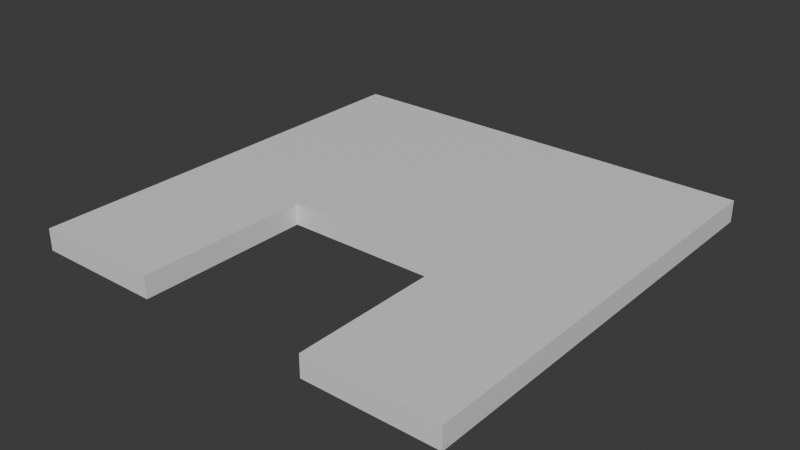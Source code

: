 # Source: PrimerNivelBasic.blend  (saved by Blender 5.1.30; exported with 4.5.12 LTS)
import bpy
from mathutils import Matrix  # noqa: F401  (used for matrix-valued properties, if any)

bpy.ops.wm.read_factory_settings(use_empty=True)
scene = bpy.context.scene
scene.name = 'Scene'

# ---- collections
col_collection = bpy.data.collections.new('Collection'); scene.collection.children.link(col_collection)

# ---- materials (node trees are filled in below, after node groups)
mat_papel = bpy.data.materials.new('Papel')

# ---- material node trees
mat_papel.use_nodes = True; mat_papel.node_tree.nodes.clear()
_N = mat_papel.node_tree.nodes; _L = mat_papel.node_tree.links
n0 = _N.new('ShaderNodeBsdfPrincipled'); n0.name = 'Principled BSDF'; n0.location = (-200, 100)
n1 = _N.new('ShaderNodeOutputMaterial'); n1.name = 'Material Output'; n1.location = (200, 100)
_L.new(n0.outputs[0], n1.inputs[0])
n1.is_active_output = True

# ---- world
world_world = bpy.data.worlds.new('World'); scene.world = world_world
world_world.use_nodes = True; world_world.node_tree.nodes.clear()
_N = world_world.node_tree.nodes; _L = world_world.node_tree.links
n0 = _N.new('ShaderNodeOutputWorld'); n0.name = 'World Output'; n0.location = (200, 100)
n1 = _N.new('ShaderNodeBackground'); n1.name = 'Background'; n1.location = (-200, 100)
n1.inputs[0].default_value = (0.05088, 0.05088, 0.05088, 1.0)
_L.new(n1.outputs[0], n0.inputs[0])
n0.is_active_output = True
world_world.color = (0.05088, 0.05088, 0.05088)
world_world.sun_shadow_jitter_overblur = 0.0

# ---- meshes
me_cube_001 = bpy.data.meshes.new('Cube.001')
me_cube_001.from_pydata([(-1.0, -1.0, -1.0), (-1.0, -1.0, 1.0), (-1.0, 1.0, -1.0), (-1.0, 1.0, 1.0), (1.0, -1.0, -1.0), (1.0, -1.0, 1.0), (1.0, 1.0, -1.0), (1.0, 1.0, 1.0), (-1.0, 0.8, -1.0), (-1.0, 0.6, -1.0), (-1.0, 0.4, -1.0), (-1.0, 0.2, -1.0), (-1.0, 0.0, -1.0), (-1.0, -0.2, -1.0), (-1.0, -0.4, -1.0), (-1.0, -0.6, -1.0), (-1.0, -0.8, -1.0), (-1.0, -0.8, 1.0), (-1.0, -0.6, 1.0), (-1.0, -0.4, 1.0), (-1.0, -0.2, 1.0), (-1.0, 0.0, 1.0), (-1.0, 0.2, 1.0), (-1.0, 0.4, 1.0), (-1.0, 0.6, 1.0), (-1.0, 0.8, 1.0), (0.8, 1.0, -1.0), (0.6, 1.0, -1.0), (0.4, 1.0, -1.0), (0.2, 1.0, -1.0), (0.0, 1.0, -1.0), (-0.2, 1.0, -1.0), (-0.4, 1.0, -1.0), (-0.6, 1.0, -1.0), (-0.8, 1.0, -1.0), (-0.8, 1.0, 1.0), (-0.6, 1.0, 1.0), (-0.4, 1.0, 1.0), (-0.2, 1.0, 1.0), (0.0, 1.0, 1.0), (0.2, 1.0, 1.0), (0.4, 1.0, 1.0), (0.6, 1.0, 1.0), (0.8, 1.0, 1.0), (1.0, -0.8, -1.0), (1.0, -0.6, -1.0), (1.0, -0.4, -1.0), (1.0, -0.2, -1.0), (1.0, 0.0, -1.0), (1.0, 0.2, -1.0), (1.0, 0.4, -1.0), (1.0, 0.6, -1.0), (1.0, 0.8, -1.0), (1.0, 0.8, 1.0), (1.0, 0.6, 1.0), (1.0, 0.4, 1.0), (1.0, 0.2, 1.0), (1.0, 0.0, 1.0), (1.0, -0.2, 1.0), (1.0, -0.4, 1.0), (1.0, -0.6, 1.0), (1.0, -0.8, 1.0), (-0.8, -1.0, -1.0), (-0.6, -1.0, -1.0), (-0.4, -1.0, -1.0), (0.4, -1.0, -1.0), (0.6, -1.0, -1.0), (0.8, -1.0, -1.0), (0.8, -1.0, 1.0), (0.6, -1.0, 1.0), (0.4, -1.0, 1.0), (-0.4, -1.0, 1.0), (-0.6, -1.0, 1.0), (-0.8, -1.0, 1.0), (0.8, 0.8, 1.0), (0.8, 0.6, 1.0), (0.8, 0.4, 1.0), (0.8, 0.2, 1.0), (0.8, 0.0, 1.0), (0.8, -0.2, 1.0), (0.8, -0.4, 1.0), (0.8, -0.6, 1.0), (0.8, -0.8, 1.0), (0.6, 0.8, 1.0), (0.6, 0.6, 1.0), (0.6, 0.4, 1.0), (0.6, 0.2, 1.0), (0.6, 0.0, 1.0), (0.6, -0.2, 1.0), (0.6, -0.4, 1.0), (0.6, -0.6, 1.0), (0.6, -0.8, 1.0), (0.4, 0.8, 1.0), (0.4, 0.6, 1.0), (0.4, 0.4, 1.0), (0.4, 0.2, 1.0), (0.4, 0.0, 1.0), (0.4, -0.2, 1.0), (0.4, -0.4, 1.0), (0.4, -0.6, 1.0), (0.4, -0.8, 1.0), (0.2, 0.8, 1.0), (0.2, 0.6, 1.0), (0.2, 0.4, 1.0), (0.2, 0.2, 1.0), (0.2, 0.0, 1.0), (0.2, -0.2, 1.0), (0.0, 0.8, 1.0), (0.0, 0.6, 1.0), (0.0, 0.4, 1.0), (0.0, 0.2, 1.0), (0.0, 0.0, 1.0), (0.0, -0.2, 1.0), (-0.2, 0.8, 1.0), (-0.2, 0.6, 1.0), (-0.2, 0.4, 1.0), (-0.2, 0.2, 1.0), (-0.2, 0.0, 1.0), (-0.2, -0.2, 1.0), (-0.4, 0.8, 1.0), (-0.4, 0.6, 1.0), (-0.4, 0.4, 1.0), (-0.4, 0.2, 1.0), (-0.4, 0.0, 1.0), (-0.4, -0.2, 1.0), (-0.4, -0.4, 1.0), (-0.4, -0.6, 1.0), (-0.4, -0.8, 1.0), (-0.6, 0.8, 1.0), (-0.6, 0.6, 1.0), (-0.6, 0.4, 1.0), (-0.6, 0.2, 1.0), (-0.6, 0.0, 1.0), (-0.6, -0.2, 1.0), (-0.6, -0.4, 1.0), (-0.6, -0.6, 1.0), (-0.6, -0.8, 1.0), (-0.8, 0.8, 1.0), (-0.8, 0.6, 1.0), (-0.8, 0.4, 1.0), (-0.8, 0.2, 1.0), (-0.8, 0.0, 1.0), (-0.8, -0.2, 1.0), (-0.8, -0.4, 1.0), (-0.8, -0.6, 1.0), (-0.8, -0.8, 1.0), (-0.8, 0.8, -1.0), (-0.8, 0.6, -1.0), (-0.8, 0.4, -1.0), (-0.8, 0.2, -1.0), (-0.8, 0.0, -1.0), (-0.8, -0.2, -1.0), (-0.8, -0.4, -1.0), (-0.8, -0.6, -1.0), (-0.8, -0.8, -1.0), (-0.6, 0.8, -1.0), (-0.6, 0.6, -1.0), (-0.6, 0.4, -1.0), (-0.6, 0.2, -1.0), (-0.6, 0.0, -1.0), (-0.6, -0.2, -1.0), (-0.6, -0.4, -1.0), (-0.6, -0.6, -1.0), (-0.6, -0.8, -1.0), (-0.4, 0.8, -1.0), (-0.4, 0.6, -1.0), (-0.4, 0.4, -1.0), (-0.4, 0.2, -1.0), (-0.4, 0.0, -1.0), (-0.4, -0.2, -1.0), (-0.4, -0.4, -1.0), (-0.4, -0.6, -1.0), (-0.4, -0.8, -1.0), (-0.2, 0.8, -1.0), (-0.2, 0.6, -1.0), (-0.2, 0.4, -1.0), (-0.2, 0.2, -1.0), (-0.2, 0.0, -1.0), (-0.2, -0.2, -1.0), (0.0, 0.8, -1.0), (0.0, 0.6, -1.0), (0.0, 0.4, -1.0), (0.0, 0.2, -1.0), (0.0, 0.0, -1.0), (0.0, -0.2, -1.0), (0.2, 0.8, -1.0), (0.2, 0.6, -1.0), (0.2, 0.4, -1.0), (0.2, 0.2, -1.0), (0.2, 0.0, -1.0), (0.2, -0.2, -1.0), (0.4, 0.8, -1.0), (0.4, 0.6, -1.0), (0.4, 0.4, -1.0), (0.4, 0.2, -1.0), (0.4, 0.0, -1.0), (0.4, -0.2, -1.0), (0.4, -0.4, -1.0), (0.4, -0.6, -1.0), (0.4, -0.8, -1.0), (0.6, 0.8, -1.0), (0.6, 0.6, -1.0), (0.6, 0.4, -1.0), (0.6, 0.2, -1.0), (0.6, 0.0, -1.0), (0.6, -0.2, -1.0), (0.6, -0.4, -1.0), (0.6, -0.6, -1.0), (0.6, -0.8, -1.0), (0.8, 0.8, -1.0), (0.8, 0.6, -1.0), (0.8, 0.4, -1.0), (0.8, 0.2, -1.0), (0.8, 0.0, -1.0), (0.8, -0.2, -1.0), (0.8, -0.4, -1.0), (0.8, -0.6, -1.0), (0.8, -0.8, -1.0)], [], [(8, 25, 3, 2), (26, 43, 7, 6), (44, 61, 5, 4), (62, 73, 1, 0), (217, 44, 4, 67), (145, 17, 1, 73), (61, 82, 68, 5), (82, 91, 69, 68), (91, 100, 70, 69), (127, 136, 72, 71), (136, 145, 73, 72), (7, 43, 74, 53), (53, 74, 75, 54), (54, 75, 76, 55), (55, 76, 77, 56), (56, 77, 78, 57), (57, 78, 79, 58), (58, 79, 80, 59), (59, 80, 81, 60), (60, 81, 82, 61), (43, 42, 83, 74), (74, 83, 84, 75), (75, 84, 85, 76), (76, 85, 86, 77), (77, 86, 87, 78), (78, 87, 88, 79), (79, 88, 89, 80), (80, 89, 90, 81), (81, 90, 91, 82), (42, 41, 92, 83), (83, 92, 93, 84), (84, 93, 94, 85), (85, 94, 95, 86), (86, 95, 96, 87), (87, 96, 97, 88), (88, 97, 98, 89), (89, 98, 99, 90), (90, 99, 100, 91), (41, 40, 101, 92), (92, 101, 102, 93), (93, 102, 103, 94), (94, 103, 104, 95), (95, 104, 105, 96), (96, 105, 106, 97), (40, 39, 107, 101), (101, 107, 108, 102), (102, 108, 109, 103), (103, 109, 110, 104), (104, 110, 111, 105), (105, 111, 112, 106), (39, 38, 113, 107), (107, 113, 114, 108), (108, 114, 115, 109), (109, 115, 116, 110), (110, 116, 117, 111), (111, 117, 118, 112), (38, 37, 119, 113), (113, 119, 120, 114), (114, 120, 121, 115), (115, 121, 122, 116), (116, 122, 123, 117), (117, 123, 124, 118), (37, 36, 128, 119), (119, 128, 129, 120), (120, 129, 130, 121), (121, 130, 131, 122), (122, 131, 132, 123), (123, 132, 133, 124), (124, 133, 134, 125), (125, 134, 135, 126), (126, 135, 136, 127), (36, 35, 137, 128), (128, 137, 138, 129), (129, 138, 139, 130), (130, 139, 140, 131), (131, 140, 141, 132), (132, 141, 142, 133), (133, 142, 143, 134), (134, 143, 144, 135), (135, 144, 145, 136), (35, 3, 25, 137), (137, 25, 24, 138), (138, 24, 23, 139), (139, 23, 22, 140), (140, 22, 21, 141), (141, 21, 20, 142), (142, 20, 19, 143), (143, 19, 18, 144), (144, 18, 17, 145), (16, 154, 62, 0), (154, 163, 63, 62), (163, 172, 64, 63), (199, 208, 66, 65), (208, 217, 67, 66), (2, 34, 146, 8), (8, 146, 147, 9), (9, 147, 148, 10), (10, 148, 149, 11), (11, 149, 150, 12), (12, 150, 151, 13), (13, 151, 152, 14), (14, 152, 153, 15), (15, 153, 154, 16), (34, 33, 155, 146), (146, 155, 156, 147), (147, 156, 157, 148), (148, 157, 158, 149), (149, 158, 159, 150), (150, 159, 160, 151), (151, 160, 161, 152), (152, 161, 162, 153), (153, 162, 163, 154), (33, 32, 164, 155), (155, 164, 165, 156), (156, 165, 166, 157), (157, 166, 167, 158), (158, 167, 168, 159), (159, 168, 169, 160), (160, 169, 170, 161), (161, 170, 171, 162), (162, 171, 172, 163), (32, 31, 173, 164), (164, 173, 174, 165), (165, 174, 175, 166), (166, 175, 176, 167), (167, 176, 177, 168), (168, 177, 178, 169), (31, 30, 179, 173), (173, 179, 180, 174), (174, 180, 181, 175), (175, 181, 182, 176), (176, 182, 183, 177), (177, 183, 184, 178), (30, 29, 185, 179), (179, 185, 186, 180), (180, 186, 187, 181), (181, 187, 188, 182), (182, 188, 189, 183), (183, 189, 190, 184), (29, 28, 191, 185), (185, 191, 192, 186), (186, 192, 193, 187), (187, 193, 194, 188), (188, 194, 195, 189), (189, 195, 196, 190), (28, 27, 200, 191), (191, 200, 201, 192), (192, 201, 202, 193), (193, 202, 203, 194), (194, 203, 204, 195), (195, 204, 205, 196), (196, 205, 206, 197), (197, 206, 207, 198), (198, 207, 208, 199), (27, 26, 209, 200), (200, 209, 210, 201), (201, 210, 211, 202), (202, 211, 212, 203), (203, 212, 213, 204), (204, 213, 214, 205), (205, 214, 215, 206), (206, 215, 216, 207), (207, 216, 217, 208), (26, 6, 52, 209), (209, 52, 51, 210), (210, 51, 50, 211), (211, 50, 49, 212), (212, 49, 48, 213), (213, 48, 47, 214), (214, 47, 46, 215), (215, 46, 45, 216), (216, 45, 44, 217), (4, 5, 68, 67), (67, 68, 69, 66), (66, 69, 70, 65), (64, 71, 72, 63), (63, 72, 73, 62), (6, 7, 53, 52), (52, 53, 54, 51), (51, 54, 55, 50), (50, 55, 56, 49), (49, 56, 57, 48), (48, 57, 58, 47), (47, 58, 59, 46), (46, 59, 60, 45), (45, 60, 61, 44), (2, 3, 35, 34), (34, 35, 36, 33), (33, 36, 37, 32), (32, 37, 38, 31), (31, 38, 39, 30), (30, 39, 40, 29), (29, 40, 41, 28), (28, 41, 42, 27), (27, 42, 43, 26), (0, 1, 17, 16), (16, 17, 18, 15), (15, 18, 19, 14), (14, 19, 20, 13), (13, 20, 21, 12), (12, 21, 22, 11), (11, 22, 23, 10), (10, 23, 24, 9), (9, 24, 25, 8), (71, 64, 172, 127), (127, 172, 171, 126), (126, 171, 170, 125), (125, 170, 169, 124), (124, 169, 178, 118), (118, 178, 184, 112), (112, 184, 190, 106), (106, 190, 196, 97), (98, 97, 196, 197), (99, 98, 197, 198), (100, 99, 198, 199), (70, 100, 199, 65)])
_uv = me_cube_001.uv_layers.new(name='UVMap')
_uv.uv.foreach_set('vector', [0.3669, 0.000266, 0.3669, 0.3331, 0.3336, 0.3331, 0.3336, 0.000266, 0.2998, 0.6664, 0.2998, 0.3336, 0.3331, 0.3336, 0.3331, 0.6664, 0.3669, 0.3336, 0.3669, 0.6664, 0.3336, 0.6664, 0.3336, 0.3336, 0.3669, 0.6669, 0.3669, 0.9997, 0.3336, 0.9997, 0.3336, 0.6669, 0.2998, 0.9665, 0.3331, 0.9665, 0.3331, 0.9997, 0.2998, 0.9997, 0.2998, 0.03355, 0.2998, 0.000266, 0.3331, 0.000266, 0.3331, 0.03355, 0.2998, 0.3331, 0.2998, 0.2998, 0.3331, 0.2998, 0.3331, 0.3331, 0.2998, 0.2998, 0.2998, 0.2665, 0.3331, 0.2665, 0.3331, 0.2998, 0.2998, 0.2665, 0.2998, 0.2332, 0.3331, 0.2332, 0.3331, 0.2665, 0.2998, 0.1001, 0.2998, 0.06683, 0.3331, 0.06683, 0.3331, 0.1001, 0.2998, 0.06683, 0.2998, 0.03355, 0.3331, 0.03355, 0.3331, 0.06683, 0.000266, 0.3331, 0.000266, 0.2998, 0.03355, 0.2998, 0.03355, 0.3331, 0.03355, 0.3331, 0.03355, 0.2998, 0.06683, 0.2998, 0.06683, 0.3331, 0.06683, 0.3331, 0.06683, 0.2998, 0.1001, 0.2998, 0.1001, 0.3331, 0.1001, 0.3331, 0.1001, 0.2998, 0.1334, 0.2998, 0.1334, 0.3331, 0.1334, 0.3331, 0.1334, 0.2998, 0.1667, 0.2998, 0.1667, 0.3331, 0.1667, 0.3331, 0.1667, 0.2998, 0.1999, 0.2998, 0.1999, 0.3331, 0.1999, 0.3331, 0.1999, 0.2998, 0.2332, 0.2998, 0.2332, 0.3331, 0.2332, 0.3331, 0.2332, 0.2998, 0.2665, 0.2998, 0.2665, 0.3331, 0.2665, 0.3331, 0.2665, 0.2998, 0.2998, 0.2998, 0.2998, 0.3331, 0.000266, 0.2998, 0.000266, 0.2665, 0.03355, 0.2665, 0.03355, 0.2998, 0.03355, 0.2998, 0.03355, 0.2665, 0.06683, 0.2665, 0.06683, 0.2998, 0.06683, 0.2998, 0.06683, 0.2665, 0.1001, 0.2665, 0.1001, 0.2998, 0.1001, 0.2998, 0.1001, 0.2665, 0.1334, 0.2665, 0.1334, 0.2998, 0.1334, 0.2998, 0.1334, 0.2665, 0.1667, 0.2665, 0.1667, 0.2998, 0.1667, 0.2998, 0.1667, 0.2665, 0.1999, 0.2665, 0.1999, 0.2998, 0.1999, 0.2998, 0.1999, 0.2665, 0.2332, 0.2665, 0.2332, 0.2998, 0.2332, 0.2998, 0.2332, 0.2665, 0.2665, 0.2665, 0.2665, 0.2998, 0.2665, 0.2998, 0.2665, 0.2665, 0.2998, 0.2665, 0.2998, 0.2998, 0.000266, 0.2665, 0.000266, 0.2332, 0.03355, 0.2332, 0.03355, 0.2665, 0.03355, 0.2665, 0.03355, 0.2332, 0.06683, 0.2332, 0.06683, 0.2665, 0.06683, 0.2665, 0.06683, 0.2332, 0.1001, 0.2332, 0.1001, 0.2665, 0.1001, 0.2665, 0.1001, 0.2332, 0.1334, 0.2332, 0.1334, 0.2665, 0.1334, 0.2665, 0.1334, 0.2332, 0.1667, 0.2332, 0.1667, 0.2665, 0.1667, 0.2665, 0.1667, 0.2332, 0.1999, 0.2332, 0.1999, 0.2665, 0.1999, 0.2665, 0.1999, 0.2332, 0.2332, 0.2332, 0.2332, 0.2665, 0.2332, 0.2665, 0.2332, 0.2332, 0.2665, 0.2332, 0.2665, 0.2665, 0.2665, 0.2665, 0.2665, 0.2332, 0.2998, 0.2332, 0.2998, 0.2665, 0.000266, 0.2332, 0.000266, 0.1999, 0.03355, 0.1999, 0.03355, 0.2332, 0.03355, 0.2332, 0.03355, 0.1999, 0.06683, 0.1999, 0.06683, 0.2332, 0.06683, 0.2332, 0.06683, 0.1999, 0.1001, 0.1999, 0.1001, 0.2332, 0.1001, 0.2332, 0.1001, 0.1999, 0.1334, 0.1999, 0.1334, 0.2332, 0.1334, 0.2332, 0.1334, 0.1999, 0.1667, 0.1999, 0.1667, 0.2332, 0.1667, 0.2332, 0.1667, 0.1999, 0.1999, 0.1999, 0.1999, 0.2332, 0.000266, 0.1999, 0.000266, 0.1667, 0.03355, 0.1667, 0.03355, 0.1999, 0.03355, 0.1999, 0.03355, 0.1667, 0.06683, 0.1667, 0.06683, 0.1999, 0.06683, 0.1999, 0.06683, 0.1667, 0.1001, 0.1667, 0.1001, 0.1999, 0.1001, 0.1999, 0.1001, 0.1667, 0.1334, 0.1667, 0.1334, 0.1999, 0.1334, 0.1999, 0.1334, 0.1667, 0.1667, 0.1667, 0.1667, 0.1999, 0.1667, 0.1999, 0.1667, 0.1667, 0.1999, 0.1667, 0.1999, 0.1999, 0.000266, 0.1667, 0.000266, 0.1334, 0.03355, 0.1334, 0.03355, 0.1667, 0.03355, 0.1667, 0.03355, 0.1334, 0.06683, 0.1334, 0.06683, 0.1667, 0.06683, 0.1667, 0.06683, 0.1334, 0.1001, 0.1334, 0.1001, 0.1667, 0.1001, 0.1667, 0.1001, 0.1334, 0.1334, 0.1334, 0.1334, 0.1667, 0.1334, 0.1667, 0.1334, 0.1334, 0.1667, 0.1334, 0.1667, 0.1667, 0.1667, 0.1667, 0.1667, 0.1334, 0.1999, 0.1334, 0.1999, 0.1667, 0.000266, 0.1334, 0.0002661, 0.1001, 0.03355, 0.1001, 0.03355, 0.1334, 0.03355, 0.1334, 0.03355, 0.1001, 0.06683, 0.1001, 0.06683, 0.1334, 0.06683, 0.1334, 0.06683, 0.1001, 0.1001, 0.1001, 0.1001, 0.1334, 0.1001, 0.1334, 0.1001, 0.1001, 0.1334, 0.1001, 0.1334, 0.1334, 0.1334, 0.1334, 0.1334, 0.1001, 0.1667, 0.1001, 0.1667, 0.1334, 0.1667, 0.1334, 0.1667, 0.1001, 0.1999, 0.1001, 0.1999, 0.1334, 0.0002661, 0.1001, 0.0002661, 0.06683, 0.03355, 0.06683, 0.03355, 0.1001, 0.03355, 0.1001, 0.03355, 0.06683, 0.06683, 0.06683, 0.06683, 0.1001, 0.06683, 0.1001, 0.06683, 0.06683, 0.1001, 0.06683, 0.1001, 0.1001, 0.1001, 0.1001, 0.1001, 0.06683, 0.1334, 0.06683, 0.1334, 0.1001, 0.1334, 0.1001, 0.1334, 0.06683, 0.1667, 0.06683, 0.1667, 0.1001, 0.1667, 0.1001, 0.1667, 0.06683, 0.1999, 0.06683, 0.1999, 0.1001, 0.1999, 0.1001, 0.1999, 0.06683, 0.2332, 0.06683, 0.2332, 0.1001, 0.2332, 0.1001, 0.2332, 0.06683, 0.2665, 0.06683, 0.2665, 0.1001, 0.2665, 0.1001, 0.2665, 0.06683, 0.2998, 0.06683, 0.2998, 0.1001, 0.0002661, 0.06683, 0.000266, 0.03355, 0.03355, 0.03355, 0.03355, 0.06683, 0.03355, 0.06683, 0.03355, 0.03355, 0.06683, 0.03355, 0.06683, 0.06683, 0.06683, 0.06683, 0.06683, 0.03355, 0.1001, 0.03355, 0.1001, 0.06683, 0.1001, 0.06683, 0.1001, 0.03355, 0.1334, 0.03355, 0.1334, 0.06683, 0.1334, 0.06683, 0.1334, 0.03355, 0.1667, 0.03355, 0.1667, 0.06683, 0.1667, 0.06683, 0.1667, 0.03355, 0.1999, 0.03355, 0.1999, 0.06683, 0.1999, 0.06683, 0.1999, 0.03355, 0.2332, 0.03355, 0.2332, 0.06683, 0.2332, 0.06683, 0.2332, 0.03355, 0.2665, 0.03355, 0.2665, 0.06683, 0.2665, 0.06683, 0.2665, 0.03355, 0.2998, 0.03355, 0.2998, 0.06683, 0.000266, 0.03355, 0.000266, 0.000266, 0.03355, 0.000266, 0.03355, 0.03355, 0.03355, 0.03355, 0.03355, 0.000266, 0.06683, 0.0002661, 0.06683, 0.03355, 0.06683, 0.03355, 0.06683, 0.0002661, 0.1001, 0.000266, 0.1001, 0.03355, 0.1001, 0.03355, 0.1001, 0.000266, 0.1334, 0.000266, 0.1334, 0.03355, 0.1334, 0.03355, 0.1334, 0.000266, 0.1667, 0.000266, 0.1667, 0.03355, 0.1667, 0.03355, 0.1667, 0.000266, 0.1999, 0.000266, 0.1999, 0.03355, 0.1999, 0.03355, 0.1999, 0.000266, 0.2332, 0.000266, 0.2332, 0.03355, 0.2332, 0.03355, 0.2332, 0.000266, 0.2665, 0.000266, 0.2665, 0.03355, 0.2665, 0.03355, 0.2665, 0.000266, 0.2998, 0.000266, 0.2998, 0.03355, 0.000266, 0.9665, 0.03355, 0.9665, 0.03355, 0.9997, 0.000266, 0.9997, 0.03355, 0.9665, 0.06683, 0.9665, 0.06683, 0.9997, 0.03355, 0.9997, 0.06683, 0.9665, 0.1001, 0.9665, 0.1001, 0.9997, 0.06683, 0.9997, 0.2332, 0.9665, 0.2665, 0.9665, 0.2665, 0.9997, 0.2332, 0.9997, 0.2665, 0.9665, 0.2998, 0.9665, 0.2998, 0.9997, 0.2665, 0.9997, 0.000266, 0.6669, 0.03355, 0.6669, 0.03355, 0.7002, 0.000266, 0.7002, 0.000266, 0.7002, 0.03355, 0.7002, 0.03355, 0.7335, 0.000266, 0.7335, 0.000266, 0.7335, 0.03355, 0.7335, 0.03355, 0.7668, 0.000266, 0.7668, 0.000266, 0.7668, 0.03355, 0.7668, 0.03355, 0.8001, 0.000266, 0.8001, 0.000266, 0.8001, 0.03355, 0.8001, 0.03355, 0.8333, 0.000266, 0.8333, 0.000266, 0.8333, 0.03355, 0.8333, 0.03355, 0.8666, 0.000266, 0.8666, 0.000266, 0.8666, 0.03355, 0.8666, 0.03355, 0.8999, 0.000266, 0.8999, 0.000266, 0.8999, 0.03355, 0.8999, 0.03355, 0.9332, 0.000266, 0.9332, 0.000266, 0.9332, 0.03355, 0.9332, 0.03355, 0.9665, 0.000266, 0.9665, 0.03355, 0.6669, 0.06683, 0.6669, 0.06683, 0.7002, 0.03355, 0.7002, 0.03355, 0.7002, 0.06683, 0.7002, 0.06683, 0.7335, 0.03355, 0.7335, 0.03355, 0.7335, 0.06683, 0.7335, 0.06683, 0.7668, 0.03355, 0.7668, 0.03355, 0.7668, 0.06683, 0.7668, 0.06683, 0.8001, 0.03355, 0.8001, 0.03355, 0.8001, 0.06683, 0.8001, 0.06683, 0.8333, 0.03355, 0.8333, 0.03355, 0.8333, 0.06683, 0.8333, 0.06683, 0.8666, 0.03355, 0.8666, 0.03355, 0.8666, 0.06683, 0.8666, 0.06683, 0.8999, 0.03355, 0.8999, 0.03355, 0.8999, 0.06683, 0.8999, 0.06683, 0.9332, 0.03355, 0.9332, 0.03355, 0.9332, 0.06683, 0.9332, 0.06683, 0.9665, 0.03355, 0.9665, 0.06683, 0.6669, 0.1001, 0.6669, 0.1001, 0.7002, 0.06683, 0.7002, 0.06683, 0.7002, 0.1001, 0.7002, 0.1001, 0.7335, 0.06683, 0.7335, 0.06683, 0.7335, 0.1001, 0.7335, 0.1001, 0.7668, 0.06683, 0.7668, 0.06683, 0.7668, 0.1001, 0.7668, 0.1001, 0.8001, 0.06683, 0.8001, 0.06683, 0.8001, 0.1001, 0.8001, 0.1001, 0.8333, 0.06683, 0.8333, 0.06683, 0.8333, 0.1001, 0.8333, 0.1001, 0.8666, 0.06683, 0.8666, 0.06683, 0.8666, 0.1001, 0.8666, 0.1001, 0.8999, 0.06683, 0.8999, 0.06683, 0.8999, 0.1001, 0.8999, 0.1001, 0.9332, 0.06683, 0.9332, 0.06683, 0.9332, 0.1001, 0.9332, 0.1001, 0.9665, 0.06683, 0.9665, 0.1001, 0.6669, 0.1334, 0.6669, 0.1334, 0.7002, 0.1001, 0.7002, 0.1001, 0.7002, 0.1334, 0.7002, 0.1334, 0.7335, 0.1001, 0.7335, 0.1001, 0.7335, 0.1334, 0.7335, 0.1334, 0.7668, 0.1001, 0.7668, 0.1001, 0.7668, 0.1334, 0.7668, 0.1334, 0.8001, 0.1001, 0.8001, 0.1001, 0.8001, 0.1334, 0.8001, 0.1334, 0.8333, 0.1001, 0.8333, 0.1001, 0.8333, 0.1334, 0.8333, 0.1334, 0.8666, 0.1001, 0.8666, 0.1334, 0.6669, 0.1667, 0.6669, 0.1667, 0.7002, 0.1334, 0.7002, 0.1334, 0.7002, 0.1667, 0.7002, 0.1667, 0.7335, 0.1334, 0.7335, 0.1334, 0.7335, 0.1667, 0.7335, 0.1667, 0.7668, 0.1334, 0.7668, 0.1334, 0.7668, 0.1667, 0.7668, 0.1667, 0.8001, 0.1334, 0.8001, 0.1334, 0.8001, 0.1667, 0.8001, 0.1667, 0.8333, 0.1334, 0.8333, 0.1334, 0.8333, 0.1667, 0.8333, 0.1667, 0.8666, 0.1334, 0.8666, 0.1667, 0.6669, 0.1999, 0.6669, 0.1999, 0.7002, 0.1667, 0.7002, 0.1667, 0.7002, 0.1999, 0.7002, 0.1999, 0.7335, 0.1667, 0.7335, 0.1667, 0.7335, 0.1999, 0.7335, 0.1999, 0.7668, 0.1667, 0.7668, 0.1667, 0.7668, 0.1999, 0.7668, 0.1999, 0.8001, 0.1667, 0.8001, 0.1667, 0.8001, 0.1999, 0.8001, 0.1999, 0.8333, 0.1667, 0.8333, 0.1667, 0.8333, 0.1999, 0.8333, 0.1999, 0.8666, 0.1667, 0.8666, 0.1999, 0.6669, 0.2332, 0.6669, 0.2332, 0.7002, 0.1999, 0.7002, 0.1999, 0.7002, 0.2332, 0.7002, 0.2332, 0.7335, 0.1999, 0.7335, 0.1999, 0.7335, 0.2332, 0.7335, 0.2332, 0.7668, 0.1999, 0.7668, 0.1999, 0.7668, 0.2332, 0.7668, 0.2332, 0.8001, 0.1999, 0.8001, 0.1999, 0.8001, 0.2332, 0.8001, 0.2332, 0.8333, 0.1999, 0.8333, 0.1999, 0.8333, 0.2332, 0.8333, 0.2332, 0.8666, 0.1999, 0.8666, 0.2332, 0.6669, 0.2665, 0.6669, 0.2665, 0.7002, 0.2332, 0.7002, 0.2332, 0.7002, 0.2665, 0.7002, 0.2665, 0.7335, 0.2332, 0.7335, 0.2332, 0.7335, 0.2665, 0.7335, 0.2665, 0.7668, 0.2332, 0.7668, 0.2332, 0.7668, 0.2665, 0.7668, 0.2665, 0.8001, 0.2332, 0.8001, 0.2332, 0.8001, 0.2665, 0.8001, 0.2665, 0.8333, 0.2332, 0.8333, 0.2332, 0.8333, 0.2665, 0.8333, 0.2665, 0.8666, 0.2332, 0.8666, 0.2332, 0.8666, 0.2665, 0.8666, 0.2665, 0.8999, 0.2332, 0.8999, 0.2332, 0.8999, 0.2665, 0.8999, 0.2665, 0.9332, 0.2332, 0.9332, 0.2332, 0.9332, 0.2665, 0.9332, 0.2665, 0.9665, 0.2332, 0.9665, 0.2665, 0.6669, 0.2998, 0.6669, 0.2998, 0.7002, 0.2665, 0.7002, 0.2665, 0.7002, 0.2998, 0.7002, 0.2998, 0.7335, 0.2665, 0.7335, 0.2665, 0.7335, 0.2998, 0.7335, 0.2998, 0.7668, 0.2665, 0.7668, 0.2665, 0.7668, 0.2998, 0.7668, 0.2998, 0.8001, 0.2665, 0.8001, 0.2665, 0.8001, 0.2998, 0.8001, 0.2998, 0.8333, 0.2665, 0.8333, 0.2665, 0.8333, 0.2998, 0.8333, 0.2998, 0.8666, 0.2665, 0.8666, 0.2665, 0.8666, 0.2998, 0.8666, 0.2998, 0.8999, 0.2665, 0.8999, 0.2665, 0.8999, 0.2998, 0.8999, 0.2998, 0.9332, 0.2665, 0.9332, 0.2665, 0.9332, 0.2998, 0.9332, 0.2998, 0.9665, 0.2665, 0.9665, 0.2998, 0.6669, 0.3331, 0.6669, 0.3331, 0.7002, 0.2998, 0.7002, 0.2998, 0.7002, 0.3331, 0.7002, 0.3331, 0.7335, 0.2998, 0.7335, 0.2998, 0.7335, 0.3331, 0.7335, 0.3331, 0.7668, 0.2998, 0.7668, 0.2998, 0.7668, 0.3331, 0.7668, 0.3331, 0.8001, 0.2998, 0.8001, 0.2998, 0.8001, 0.3331, 0.8001, 0.3331, 0.8333, 0.2998, 0.8333, 0.2998, 0.8333, 0.3331, 0.8333, 0.3331, 0.8666, 0.2998, 0.8666, 0.2998, 0.8666, 0.3331, 0.8666, 0.3331, 0.8999, 0.2998, 0.8999, 0.2998, 0.8999, 0.3331, 0.8999, 0.3331, 0.9332, 0.2998, 0.9332, 0.2998, 0.9332, 0.3331, 0.9332, 0.3331, 0.9665, 0.2998, 0.9665, 0.9004, 0.3336, 0.9004, 0.6664, 0.8671, 0.6664, 0.8671, 0.3336, 0.8671, 0.3336, 0.8671, 0.6664, 0.8339, 0.6664, 0.8339, 0.3336, 0.8339, 0.3336, 0.8339, 0.6664, 0.8006, 0.6664, 0.8006, 0.3336, 0.4334, 0.6669, 0.4334, 0.9997, 0.4002, 0.9997, 0.4002, 0.6669, 0.4002, 0.6669, 0.4002, 0.9997, 0.3669, 0.9997, 0.3669, 0.6669, 0.6664, 0.3336, 0.6664, 0.6664, 0.6331, 0.6664, 0.6331, 0.3336, 0.6331, 0.3336, 0.6331, 0.6664, 0.5998, 0.6664, 0.5998, 0.3336, 0.5998, 0.3336, 0.5998, 0.6664, 0.5666, 0.6664, 0.5666, 0.3336, 0.5666, 0.3336, 0.5666, 0.6664, 0.5333, 0.6664, 0.5333, 0.3336, 0.5333, 0.3336, 0.5333, 0.6664, 0.5, 0.6664, 0.5, 0.3336, 0.5, 0.3336, 0.5, 0.6664, 0.4667, 0.6664, 0.4667, 0.3336, 0.4667, 0.3336, 0.4667, 0.6664, 0.4334, 0.6664, 0.4334, 0.3336, 0.4334, 0.3336, 0.4334, 0.6664, 0.4002, 0.6664, 0.4002, 0.3336, 0.4002, 0.3336, 0.4002, 0.6664, 0.3669, 0.6664, 0.3669, 0.3336, 0.0002661, 0.6664, 0.000266, 0.3336, 0.03355, 0.3336, 0.03355, 0.6664, 0.03355, 0.6664, 0.03355, 0.3336, 0.06683, 0.3336, 0.06683, 0.6664, 0.06683, 0.6664, 0.06683, 0.3336, 0.1001, 0.3336, 0.1001, 0.6664, 0.1001, 0.6664, 0.1001, 0.3336, 0.1334, 0.3336, 0.1334, 0.6664, 0.1334, 0.6664, 0.1334, 0.3336, 0.1667, 0.3336, 0.1667, 0.6664, 0.1667, 0.6664, 0.1667, 0.3336, 0.1999, 0.3336, 0.1999, 0.6664, 0.1999, 0.6664, 0.1999, 0.3336, 0.2332, 0.3336, 0.2332, 0.6664, 0.2332, 0.6664, 0.2332, 0.3336, 0.2665, 0.3336, 0.2665, 0.6664, 0.2665, 0.6664, 0.2665, 0.3336, 0.2998, 0.3336, 0.2998, 0.6664, 0.6664, 0.000266, 0.6664, 0.3331, 0.6331, 0.3331, 0.6331, 0.000266, 0.6331, 0.000266, 0.6331, 0.3331, 0.5998, 0.3331, 0.5998, 0.000266, 0.5998, 0.000266, 0.5998, 0.3331, 0.5666, 0.3331, 0.5666, 0.000266, 0.5666, 0.000266, 0.5666, 0.3331, 0.5333, 0.3331, 0.5333, 0.000266, 0.5333, 0.000266, 0.5333, 0.3331, 0.5, 0.3331, 0.5, 0.000266, 0.5, 0.000266, 0.5, 0.3331, 0.4667, 0.3331, 0.4667, 0.000266, 0.4667, 0.000266, 0.4667, 0.3331, 0.4334, 0.3331, 0.4334, 0.000266, 0.4334, 0.000266, 0.4334, 0.3331, 0.4002, 0.3331, 0.4002, 0.000266, 0.4002, 0.000266, 0.4002, 0.3331, 0.3669, 0.3331, 0.3669, 0.000266, 0.8006, 0.3331, 0.8006, 0.000266, 0.8339, 0.000266, 0.8339, 0.3331, 0.8339, 0.3331, 0.8339, 0.000266, 0.8671, 0.000266, 0.8671, 0.3331, 0.8671, 0.3331, 0.8671, 0.000266, 0.9004, 0.000266, 0.9004, 0.3331, 0.9004, 0.3331, 0.9004, 0.000266, 0.9337, 0.000266, 0.9337, 0.3331, 0.6669, 0.3331, 0.6669, 0.000266, 0.7002, 0.000266, 0.7002, 0.3331, 0.7002, 0.3331, 0.7002, 0.000266, 0.7335, 0.000266, 0.7335, 0.3331, 0.7335, 0.3331, 0.7335, 0.000266, 0.7668, 0.000266, 0.7668, 0.3331, 0.7668, 0.3331, 0.7668, 0.000266, 0.8001, 0.000266, 0.8001, 0.3331, 0.7002, 0.6664, 0.6669, 0.6664, 0.6669, 0.3336, 0.7002, 0.3336, 0.7335, 0.6664, 0.7002, 0.6664, 0.7002, 0.3336, 0.7335, 0.3336, 0.7668, 0.6664, 0.7335, 0.6664, 0.7335, 0.3336, 0.7668, 0.3336, 0.8001, 0.6664, 0.7668, 0.6664, 0.7668, 0.3336, 0.8001, 0.3336])
me_cube_001.materials.append(mat_papel)
me_cube_001.update()

# ---- objects
ob_terrenobase = bpy.data.objects.new('TerrenoBase', me_cube_001)

# ---- transforms, parenting, visibility, modifiers, constraints
ob_terrenobase.location = (0.0, 0.0, 0.0)
ob_terrenobase.scale = (20.0, 20.0, 1.0)

# ---- collection membership
col_collection.objects.link(ob_terrenobase)

# ---- scene / render settings (as saved in the file)
scene.frame_start = 1; scene.frame_end = 250; scene.frame_set(1)
scene.render.engine = 'BLENDER_EEVEE_NEXT'
scene.render.bake_bias = 0.0
scene.render.bake_samples = 0
scene.cycles.sampling_pattern = 'TABULATED_SOBOL'
scene.eevee.use_volume_custom_range = False
bpy.context.view_layer.update()

# ---- added for rendering (the .blend has no active camera and no usable light): camera, sun
cam_auto = bpy.data.cameras.new('AutoCamera')
cam_auto.lens = 50.0
cam_auto.sensor_width = 36.0
cam_auto.clip_end = 1000.0
ob_auto_camera = bpy.data.objects.new('AutoCamera', cam_auto)
scene.collection.objects.link(ob_auto_camera)
ob_auto_camera.location = (52.3713, -62.8456, 41.897)
ob_auto_camera.rotation_euler = (1.09748, -7.21219e-08, 0.694738)
scene.camera = ob_auto_camera
light_auto_sun = bpy.data.lights.new('AutoSun', 'SUN')
light_auto_sun.energy = 3.0
light_auto_sun.angle = 0.0523599
ob_auto_sun = bpy.data.objects.new('AutoSun', light_auto_sun)
scene.collection.objects.link(ob_auto_sun)
ob_auto_sun.rotation_euler = (0.872665, 0.174533, 0.523599)
bpy.context.view_layer.update()
